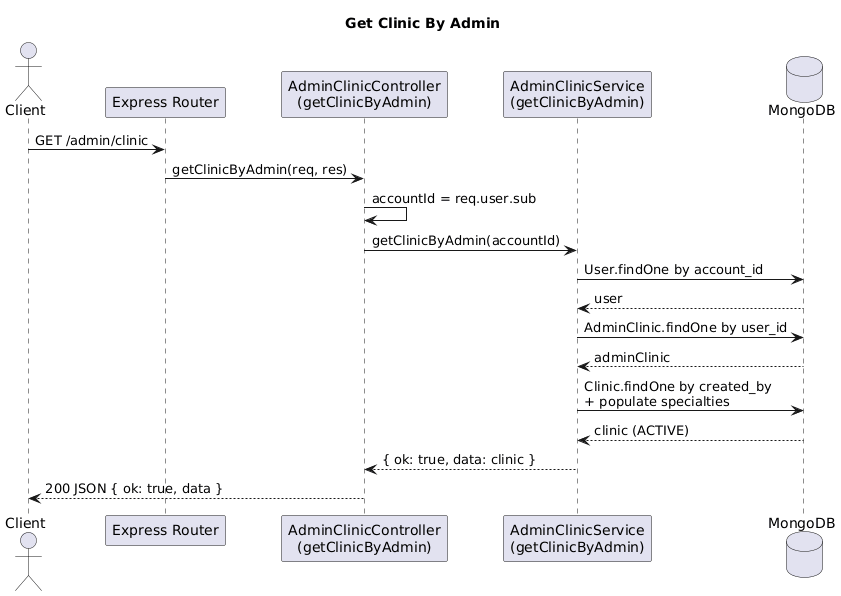

The diagram above was rendered by PlantUML. Its source (embedded in the PNG):
@startuml
title Get Clinic By Admin

actor Client
participant "Express Router" as Router
participant "AdminClinicController\n(getClinicByAdmin)" as Ctrl
participant "AdminClinicService\n(getClinicByAdmin)" as Svc
database "MongoDB" as DB

Client -> Router: GET /admin/clinic
Router -> Ctrl: getClinicByAdmin(req, res)
Ctrl -> Ctrl: accountId = req.user.sub
Ctrl -> Svc: getClinicByAdmin(accountId)

Svc -> DB: User.findOne by account_id
DB --> Svc: user
Svc -> DB: AdminClinic.findOne by user_id
DB --> Svc: adminClinic
Svc -> DB: Clinic.findOne by created_by\n+ populate specialties
DB --> Svc: clinic (ACTIVE)

Svc --> Ctrl: { ok: true, data: clinic }
Ctrl --> Client: 200 JSON { ok: true, data }
@enduml